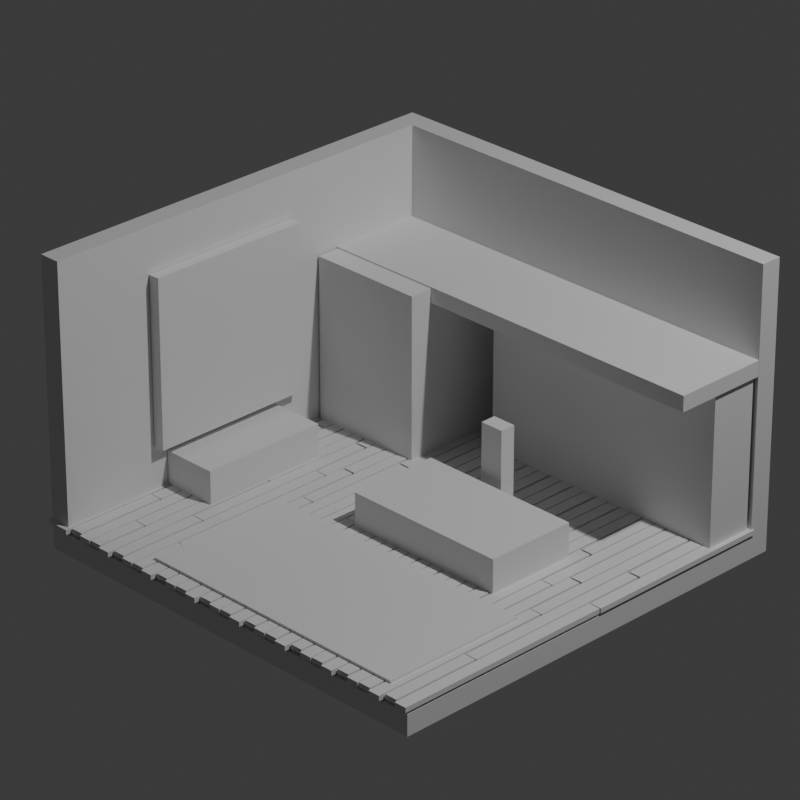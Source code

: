 # Source: Steampunk_Workshop.blend  (saved by Blender 4.0.36; exported with 4.5.12 LTS)
import bpy
from mathutils import Matrix  # noqa: F401  (used for matrix-valued properties, if any)

bpy.ops.wm.read_factory_settings(use_empty=True)
scene = bpy.context.scene
scene.name = 'Scene'

# ---- collections
col_collection = bpy.data.collections.new('Collection'); scene.collection.children.link(col_collection)
col_floor = bpy.data.collections.new('Floor'); scene.collection.children.link(col_floor)

# ---- materials (node trees are filled in below, after node groups)
mat_material = bpy.data.materials.new('Material')
mat_material.alpha_threshold = 0.0
mat_material.use_transparent_shadow = False
mat_material.roughness = 0.5
mat_material.line_color = (0.0, 0.0, 0.0, 1.0)

# ---- node groups
ng_auto_smooth = bpy.data.node_groups.new('Auto Smooth', 'GeometryNodeTree')
_s = ng_auto_smooth.interface.new_socket(name='Geometry', in_out='OUTPUT', socket_type='NodeSocketGeometry')
_s = ng_auto_smooth.interface.new_socket(name='Geometry', in_out='INPUT', socket_type='NodeSocketGeometry')
_s = ng_auto_smooth.interface.new_socket(name='Angle', in_out='INPUT', socket_type='NodeSocketFloat')
_s.subtype = 'ANGLE'
_s.min_value = 0.0
_s.max_value = 3.142
ng_auto_smooth.is_modifier = True
_N = ng_auto_smooth.nodes; _L = ng_auto_smooth.links
n0 = _N.new('NodeGroupOutput'); n0.name = 'Group Output'; n0.location = (480, -100)
n1 = _N.new('NodeGroupInput'); n1.name = 'Group Input'; n1.location = (-420, -300)
n2 = _N.new('NodeGroupInput'); n2.name = 'Group Input.001'; n2.location = (-60, -100)
n3 = _N.new('GeometryNodeSetShadeSmooth'); n3.name = 'Set Shade Smooth'; n3.location = (120, -100)
n3.domain = 'EDGE'
n4 = _N.new('GeometryNodeSetShadeSmooth'); n4.name = 'Set Shade Smooth.001'; n4.location = (300, -100)
n5 = _N.new('GeometryNodeInputMeshEdgeAngle'); n5.name = 'Edge Angle'; n5.location = (-420, -220)
n6 = _N.new('GeometryNodeInputEdgeSmooth'); n6.name = 'Is Edge Smooth'; n6.location = (-60, -160)
n7 = _N.new('GeometryNodeInputShadeSmooth'); n7.name = 'Is Face Smooth'; n7.location = (-240, -340)
n8 = _N.new('FunctionNodeBooleanMath'); n8.name = 'Boolean Math'; n8.location = (-60, -220)
n9 = _N.new('FunctionNodeCompare'); n9.name = 'Compare'; n9.location = (-240, -180)
n9.operation = 'LESS_EQUAL'
_L.new(n5.outputs[0], n9.inputs[0])
_L.new(n4.outputs[0], n0.inputs[0])
_L.new(n1.outputs[1], n9.inputs[1])
_L.new(n9.outputs[0], n8.inputs[0])
_L.new(n7.outputs[0], n8.inputs[1])
_L.new(n2.outputs[0], n3.inputs[0])
_L.new(n6.outputs[0], n3.inputs[1])
_L.new(n3.outputs[0], n4.inputs[0])
_L.new(n8.outputs[0], n3.inputs[2])
n0.is_active_output = True

# ---- material node trees
mat_material.use_nodes = True; mat_material.node_tree.nodes.clear()
_N = mat_material.node_tree.nodes; _L = mat_material.node_tree.links
n0 = _N.new('ShaderNodeOutputMaterial'); n0.name = 'Material Output'; n0.location = (300, 300)
n1 = _N.new('ShaderNodeBsdfPrincipled'); n1.name = 'Principled BSDF'; n1.location = (10, 300)
n1.inputs[3].default_value = 1.45
_L.new(n1.outputs[0], n0.inputs[0])
n0.is_active_output = True

# ---- world
world_world = bpy.data.worlds.new('World'); scene.world = world_world
world_world.use_nodes = True; world_world.node_tree.nodes.clear()
_N = world_world.node_tree.nodes; _L = world_world.node_tree.links
n0 = _N.new('ShaderNodeOutputWorld'); n0.name = 'World Output'; n0.location = (300, 300)
n1 = _N.new('ShaderNodeBackground'); n1.name = 'Background'; n1.location = (10, 300)
n1.inputs[0].default_value = (0.05088, 0.05088, 0.05088, 1.0)
_L.new(n1.outputs[0], n0.inputs[0])
n0.is_active_output = True
world_world.color = (0.05088, 0.05088, 0.05088)
world_world.use_sun_shadow = False
world_world.sun_shadow_jitter_overblur = 0.0

# ---- cameras
cam_camera = bpy.data.cameras.new('Camera')
cam_camera.clip_end = 100.0
cam_camera.lens = 180.0
cam_camera.ortho_scale = 7.314

# ---- lights
light_light = bpy.data.lights.new('Light', 'POINT')
light_light.transmission_factor = 0.0
light_light.use_soft_falloff = False
light_light.energy = 1000.0
light_light.shadow_soft_size = 0.1
light_light.shadow_maximum_resolution = 0.006
light_light.use_absolute_resolution = True

# ---- meshes
me_cube = bpy.data.meshes.new('Cube')
me_cube.from_pydata([(1.0, 1.0, 0.5714), (1.0, 1.0, -0.6786), (1.0, -1.0, -0.6786), (-1.0, 1.0, 0.5714), (-1.0, 1.0, -0.6786), (-1.0, -1.0, 0.5714), (-1.0, -1.0, -0.6786), (1.0, 1.1, 0.5714), (1.0, 1.1, -0.7786), (1.0, -1.0, -0.7786), (-1.1, 1.1, 0.5714), (-1.1, 1.1, -0.7786), (-1.1, -1.0, 0.5714), (-1.1, -1.0, -0.7786)], [], [(6, 4, 3, 5), (4, 6, 2, 1), (4, 1, 0, 3), (13, 12, 10, 11), (11, 8, 9, 13), (11, 10, 7, 8), (0, 1, 8, 7), (6, 5, 12, 13), (2, 6, 13, 9), (5, 3, 10, 12), (3, 0, 7, 10), (1, 2, 9, 8)])
me_cube.polygons.foreach_set('use_smooth', [True] * 12)
_uv = me_cube.uv_layers.new(name='UVMap')
_uv.uv.foreach_set('vector', [0.375, 0.0, 0.375, 0.25, 0.625, 0.25, 0.625, 0.0, 0.125, 0.5, 0.125, 0.75, 0.375, 0.75, 0.375, 0.5, 0.375, 0.25, 0.375, 0.5, 0.625, 0.5, 0.625, 0.25, 0.375, 0.0, 0.625, 0.0, 0.625, 0.25, 0.375, 0.25, 0.125, 0.5, 0.375, 0.5, 0.375, 0.75, 0.125, 0.75, 0.375, 0.25, 0.625, 0.25, 0.625, 0.5, 0.375, 0.5, 0.625, 0.5, 0.375, 0.5, 0.375, 0.5, 0.625, 0.5, 0.375, 0.0, 0.625, 0.0, 0.625, 0.0, 0.375, 0.0, 0.375, 0.75, 0.125, 0.75, 0.125, 0.75, 0.375, 0.75, 0.625, 0.0, 0.625, 0.25, 0.625, 0.25, 0.625, 0.0, 0.625, 0.25, 0.625, 0.5, 0.625, 0.5, 0.625, 0.25, 0.375, 0.5, 0.375, 0.75, 0.375, 0.75, 0.375, 0.5])
me_cube.materials.append(mat_material)
me_cube.use_mirror_vertex_groups = False
me_cube.update()
me_cube_001 = bpy.data.meshes.new('Cube.001')
me_cube_001.from_pydata([(-0.6229, -0.1153, -0.3736), (-0.6229, -0.1153, 0.3736), (-0.6229, 0.1153, -0.3736), (-0.6229, 0.1153, 0.3736), (0.6229, -0.1153, -0.3736), (0.6229, -0.1153, 0.3736), (0.6229, 0.1153, -0.3736), (0.6229, 0.1153, 0.3736)], [], [(0, 1, 3, 2), (2, 3, 7, 6), (6, 7, 5, 4), (4, 5, 1, 0), (2, 6, 4, 0), (7, 3, 1, 5)])
_uv = me_cube_001.uv_layers.new(name='UVMap')
_uv.uv.foreach_set('vector', [0.375, 0.0, 0.625, 0.0, 0.625, 0.25, 0.375, 0.25, 0.375, 0.25, 0.625, 0.25, 0.625, 0.5, 0.375, 0.5, 0.375, 0.5, 0.625, 0.5, 0.625, 0.75, 0.375, 0.75, 0.375, 0.75, 0.625, 0.75, 0.625, 1.0, 0.375, 1.0, 0.125, 0.5, 0.375, 0.5, 0.375, 0.75, 0.125, 0.75, 0.625, 0.5, 0.875, 0.5, 0.875, 0.75, 0.625, 0.75])
me_cube_001.update()
me_cube_002 = bpy.data.meshes.new('Cube.002')
me_cube_002.from_pydata([(-0.23, -0.15, -0.85), (-0.23, -0.15, 0.85), (-0.23, 0.15, -0.85), (-0.23, 0.15, 0.85), (0.23, -0.15, -0.85), (0.23, -0.15, 0.85), (0.23, 0.15, -0.85), (0.23, 0.15, 0.85)], [], [(0, 1, 3, 2), (2, 3, 7, 6), (6, 7, 5, 4), (4, 5, 1, 0), (2, 6, 4, 0), (7, 3, 1, 5)])
_uv = me_cube_002.uv_layers.new(name='UVMap')
_uv.uv.foreach_set('vector', [0.375, 0.0, 0.625, 0.0, 0.625, 0.25, 0.375, 0.25, 0.375, 0.25, 0.625, 0.25, 0.625, 0.5, 0.375, 0.5, 0.375, 0.5, 0.625, 0.5, 0.625, 0.75, 0.375, 0.75, 0.375, 0.75, 0.625, 0.75, 0.625, 1.0, 0.375, 1.0, 0.125, 0.5, 0.375, 0.5, 0.375, 0.75, 0.125, 0.75, 0.625, 0.5, 0.875, 0.5, 0.875, 0.75, 0.625, 0.75])
me_cube_002.update()
me_cube_003 = bpy.data.meshes.new('Cube.003')
me_cube_003.from_pydata([(-0.3988, -0.221, -0.09646), (-0.3988, -0.221, 0.09646), (-0.3988, 0.221, -0.09646), (-0.3988, 0.221, 0.09646), (0.3988, -0.221, -0.09646), (0.3988, -0.221, 0.09646), (0.3988, 0.221, -0.09646), (0.3988, 0.221, 0.09646)], [], [(0, 1, 3, 2), (2, 3, 7, 6), (6, 7, 5, 4), (4, 5, 1, 0), (2, 6, 4, 0), (7, 3, 1, 5)])
_uv = me_cube_003.uv_layers.new(name='UVMap')
_uv.uv.foreach_set('vector', [0.375, 0.0, 0.625, 0.0, 0.625, 0.25, 0.375, 0.25, 0.375, 0.25, 0.625, 0.25, 0.625, 0.5, 0.375, 0.5, 0.375, 0.5, 0.625, 0.5, 0.625, 0.75, 0.375, 0.75, 0.375, 0.75, 0.625, 0.75, 0.625, 1.0, 0.375, 1.0, 0.125, 0.5, 0.375, 0.5, 0.375, 0.75, 0.125, 0.75, 0.625, 0.5, 0.875, 0.5, 0.875, 0.75, 0.625, 0.75])
me_cube_003.update()
me_cube_004 = bpy.data.meshes.new('Cube.004')
me_cube_004.from_pydata([(-0.1333, 0.3104, -0.09646), (-0.1333, 0.3104, 0.09646), (0.1333, 0.3104, -0.09646), (0.1333, 0.3104, 0.09646), (-0.1333, -0.3104, -0.09646), (-0.1333, -0.3104, 0.09646), (0.1333, -0.3104, -0.09646), (0.1333, -0.3104, 0.09646)], [], [(0, 1, 3, 2), (2, 3, 7, 6), (6, 7, 5, 4), (4, 5, 1, 0), (2, 6, 4, 0), (7, 3, 1, 5)])
_uv = me_cube_004.uv_layers.new(name='UVMap')
_uv.uv.foreach_set('vector', [0.375, 0.0, 0.625, 0.0, 0.625, 0.25, 0.375, 0.25, 0.375, 0.25, 0.625, 0.25, 0.625, 0.5, 0.375, 0.5, 0.375, 0.5, 0.625, 0.5, 0.625, 0.75, 0.375, 0.75, 0.375, 0.75, 0.625, 0.75, 0.625, 1.0, 0.375, 1.0, 0.125, 0.5, 0.375, 0.5, 0.375, 0.75, 0.125, 0.75, 0.625, 0.5, 0.875, 0.5, 0.875, 0.75, 0.625, 0.75])
me_cube_004.update()
me_cube_005 = bpy.data.meshes.new('Cube.005')
me_cube_005.from_pydata([(-1.0, -0.2286, -0.03696), (-1.0, -0.2286, 0.03696), (-1.0, 0.2286, -0.03696), (-1.0, 0.2286, 0.03696), (1.0, -0.2286, -0.03696), (1.0, -0.2286, 0.03696), (1.0, 0.2286, -0.03696), (1.0, 0.2286, 0.03696)], [], [(0, 1, 3, 2), (2, 3, 7, 6), (6, 7, 5, 4), (4, 5, 1, 0), (2, 6, 4, 0), (7, 3, 1, 5)])
_uv = me_cube_005.uv_layers.new(name='UVMap')
_uv.uv.foreach_set('vector', [0.375, 0.0, 0.625, 0.0, 0.625, 0.25, 0.375, 0.25, 0.375, 0.25, 0.625, 0.25, 0.625, 0.5, 0.375, 0.5, 0.375, 0.5, 0.625, 0.5, 0.625, 0.75, 0.375, 0.75, 0.375, 0.75, 0.625, 0.75, 0.625, 1.0, 0.375, 1.0, 0.125, 0.5, 0.375, 0.5, 0.375, 0.75, 0.125, 0.75, 0.625, 0.5, 0.875, 0.5, 0.875, 0.75, 0.625, 0.75])
me_cube_005.update()
me_cube_006 = bpy.data.meshes.new('Cube.006')
me_cube_006.from_pydata([(-0.2832, -0.2832, -0.4082), (-0.2832, -0.2832, 0.4082), (-0.2832, 0.2832, -0.4082), (-0.2832, 0.2832, 0.4082), (0.2832, -0.2832, -0.4082), (0.2832, -0.2832, 0.4082), (0.2832, 0.2832, -0.4082), (0.2832, 0.2832, 0.4082)], [], [(0, 1, 3, 2), (2, 3, 7, 6), (6, 7, 5, 4), (4, 5, 1, 0), (2, 6, 4, 0), (7, 3, 1, 5)])
_uv = me_cube_006.uv_layers.new(name='UVMap')
_uv.uv.foreach_set('vector', [0.375, 0.0, 0.625, 0.0, 0.625, 0.25, 0.375, 0.25, 0.375, 0.25, 0.625, 0.25, 0.625, 0.5, 0.375, 0.5, 0.375, 0.5, 0.625, 0.5, 0.625, 0.75, 0.375, 0.75, 0.375, 0.75, 0.625, 0.75, 0.625, 1.0, 0.375, 1.0, 0.125, 0.5, 0.375, 0.5, 0.375, 0.75, 0.125, 0.75, 0.625, 0.5, 0.875, 0.5, 0.875, 0.75, 0.625, 0.75])
me_cube_006.update()
me_cube_007 = bpy.data.meshes.new('Cube.007')
me_cube_007.from_pydata([(-0.6888, -0.3531, -0.02454), (-0.6888, -0.3531, 0.02454), (-0.6888, 0.3531, -0.02454), (-0.6888, 0.3531, 0.02454), (0.6888, -0.3531, -0.02454), (0.6888, -0.3531, 0.02454), (0.6888, 0.3531, -0.02454), (0.6888, 0.3531, 0.02454)], [], [(0, 1, 3, 2), (2, 3, 7, 6), (6, 7, 5, 4), (4, 5, 1, 0), (2, 6, 4, 0), (7, 3, 1, 5)])
_uv = me_cube_007.uv_layers.new(name='UVMap')
_uv.uv.foreach_set('vector', [0.375, 0.0, 0.625, 0.0, 0.625, 0.25, 0.375, 0.25, 0.375, 0.25, 0.625, 0.25, 0.625, 0.5, 0.375, 0.5, 0.375, 0.5, 0.625, 0.5, 0.625, 0.75, 0.375, 0.75, 0.375, 0.75, 0.625, 0.75, 0.625, 1.0, 0.375, 1.0, 0.125, 0.5, 0.375, 0.5, 0.375, 0.75, 0.125, 0.75, 0.625, 0.5, 0.875, 0.5, 0.875, 0.75, 0.625, 0.75])
me_cube_007.update()
me_cube_008 = bpy.data.meshes.new('Cube.008')
me_cube_008.from_pydata([(-0.9967, -0.4022, -0.3983), (-0.9967, -0.4022, 0.3983), (-0.9967, 0.3944, -0.3983), (-0.9967, 0.3944, 0.3983), (-0.9422, -0.4022, -0.3983), (-0.9422, -0.4022, 0.3983), (-0.9422, 0.3944, -0.3983), (-0.9422, 0.3944, 0.3983)], [], [(0, 1, 3, 2), (2, 3, 7, 6), (6, 7, 5, 4), (4, 5, 1, 0), (2, 6, 4, 0), (7, 3, 1, 5)])
_uv = me_cube_008.uv_layers.new(name='UVMap')
_uv.uv.foreach_set('vector', [0.375, 0.0, 0.625, 0.0, 0.625, 0.25, 0.375, 0.25, 0.375, 0.25, 0.625, 0.25, 0.625, 0.5, 0.375, 0.5, 0.375, 0.5, 0.625, 0.5, 0.625, 0.75, 0.375, 0.75, 0.375, 0.75, 0.625, 0.75, 0.625, 1.0, 0.375, 1.0, 0.125, 0.5, 0.375, 0.5, 0.375, 0.75, 0.125, 0.75, 0.625, 0.5, 0.875, 0.5, 0.875, 0.75, 0.625, 0.75])
me_cube_008.update()
me_cube_010 = bpy.data.meshes.new('Cube.010')
me_cube_010.from_pydata([(-0.0293, -0.5439, -0.01167), (-0.0293, -0.5439, 0.01167), (-0.0293, 0.5439, -0.01167), (-0.0293, 0.5439, 0.01167), (0.0293, -0.5439, -0.01167), (0.0293, -0.5439, 0.01167), (0.0293, 0.5439, -0.01167), (0.0293, 0.5439, 0.01167), (-0.02532, 0.548, -0.01167), (-0.02532, 0.548, 0.01167), (-0.02532, 1.479, -0.01167), (-0.02532, 1.479, 0.01167), (0.03327, 0.548, -0.01167), (0.03327, 0.548, 0.01167), (0.03327, 1.479, -0.01167), (0.03327, 1.479, 0.01167), (-0.09803, -0.5273, -0.01167), (-0.09803, -0.5273, 0.01167), (-0.09803, -0.09531, -0.01167), (-0.09803, -0.09531, 0.01167), (-0.03944, -0.5273, -0.01167), (-0.03944, -0.5273, 0.01167), (-0.03944, -0.09531, -0.01167), (-0.03944, -0.09531, 0.01167), (-0.09405, -0.09128, -0.01167), (-0.09405, -0.09128, 0.01167), (-0.09405, 0.8398, -0.01167), (-0.09405, 0.8398, 0.01167), (-0.03546, -0.09128, -0.01167), (-0.03546, -0.09128, 0.01167), (-0.03546, 0.8398, -0.01167), (-0.03546, 0.8398, 0.01167), (-0.08928, 0.8491, -0.01167), (-0.08928, 0.8491, 0.01167), (-0.08928, 1.498, -0.01167), (-0.08928, 1.498, 0.01167), (-0.03069, 0.8491, -0.01167), (-0.03069, 0.8491, 0.01167), (-0.03069, 1.498, -0.01167), (-0.03069, 1.498, 0.01167), (-0.1633, -0.5552, -0.01167), (-0.1633, -0.5552, 0.01167), (-0.1633, 0.3428, -0.01167), (-0.1633, 0.3428, 0.01167), (-0.1047, -0.5552, -0.01167), (-0.1047, -0.5552, 0.01167), (-0.1047, 0.3428, -0.01167), (-0.1047, 0.3428, 0.01167), (-0.1593, 0.3468, -0.01167), (-0.1593, 0.3468, 0.01167), (-0.1593, 1.278, -0.01167), (-0.1593, 1.278, 0.01167), (-0.1007, 0.3468, -0.01167), (-0.1007, 0.3468, 0.01167), (-0.1007, 1.278, -0.01167), (-0.1007, 1.278, 0.01167), (-0.232, -0.5385, -0.01167), (-0.232, -0.5385, 0.01167), (-0.232, -0.2964, -0.01167), (-0.232, -0.2964, 0.01167), (-0.1734, -0.5385, -0.01167), (-0.1734, -0.5385, 0.01167), (-0.1734, -0.2964, -0.01167), (-0.1734, -0.2964, 0.01167), (-0.228, -0.2924, -0.01167), (-0.228, -0.2924, 0.01167), (-0.228, 0.6387, -0.01167), (-0.228, 0.6387, 0.01167), (-0.1695, -0.2924, -0.01167), (-0.1695, -0.2924, 0.01167), (-0.1695, 0.6387, -0.01167), (-0.1695, 0.6387, 0.01167), (-0.2233, 0.648, -0.01167), (-0.2233, 0.648, 0.01167), (-0.2233, 1.476, -0.01167), (-0.2233, 1.476, 0.01167), (-0.1647, 0.648, -0.01167), (-0.1647, 0.648, 0.01167), (-0.1647, 1.476, -0.01167), (-0.1647, 1.476, 0.01167), (-0.08718, 1.271, -0.01167), (-0.1559, 1.288, -0.01167), (-0.1559, 1.288, 0.01167), (-0.1559, 1.53, -0.01167), (-0.1559, 1.53, 0.01167), (-0.09733, 1.288, -0.01167), (-0.09733, 1.288, 0.01167), (-0.09733, 1.53, -0.01167), (-0.09733, 1.53, 0.01167)], [], [(0, 1, 3, 2), (2, 3, 7, 6), (6, 7, 5, 4), (4, 5, 1, 0), (2, 6, 4, 0), (7, 3, 1, 5), (8, 9, 11, 10), (10, 11, 15, 14), (14, 15, 13, 12), (12, 13, 9, 8), (10, 14, 12, 8), (15, 11, 9, 13), (16, 17, 19, 18), (18, 19, 23, 22), (22, 23, 21, 20), (20, 21, 17, 16), (18, 22, 20, 16), (23, 19, 17, 21), (24, 25, 27, 26), (26, 27, 31, 30), (30, 31, 29, 28), (28, 29, 25, 24), (26, 30, 28, 24), (31, 27, 25, 29), (32, 33, 35, 34), (34, 35, 39, 38), (38, 39, 37, 36), (36, 37, 33, 32), (34, 38, 36, 32), (39, 35, 33, 37), (40, 41, 43, 42), (42, 43, 47, 46), (46, 47, 45, 44), (44, 45, 41, 40), (42, 46, 44, 40), (47, 43, 41, 45), (48, 49, 51, 50), (50, 51, 55, 54), (54, 55, 53, 52), (52, 53, 49, 48), (50, 54, 52, 48), (55, 51, 49, 53), (56, 57, 59, 58), (58, 59, 63, 62), (62, 63, 61, 60), (60, 61, 57, 56), (58, 62, 60, 56), (63, 59, 57, 61), (64, 65, 67, 66), (66, 67, 71, 70), (70, 71, 69, 68), (68, 69, 65, 64), (66, 70, 68, 64), (71, 67, 65, 69), (72, 73, 75, 74), (74, 75, 79, 78), (78, 79, 77, 76), (76, 77, 73, 72), (74, 78, 76, 72), (79, 75, 73, 77), (81, 82, 84, 83), (83, 84, 88, 87), (87, 88, 86, 85), (85, 86, 82, 81), (83, 87, 85, 81), (88, 84, 82, 86)])
_uv = me_cube_010.uv_layers.new(name='UVMap')
_uv.uv.foreach_set('vector', [0.375, 0.0, 0.625, 0.0, 0.625, 0.25, 0.375, 0.25, 0.375, 0.25, 0.625, 0.25, 0.625, 0.5, 0.375, 0.5, 0.375, 0.5, 0.625, 0.5, 0.625, 0.75, 0.375, 0.75, 0.375, 0.75, 0.625, 0.75, 0.625, 1.0, 0.375, 1.0, 0.125, 0.5, 0.375, 0.5, 0.375, 0.75, 0.125, 0.75, 0.625, 0.5, 0.875, 0.5, 0.875, 0.75, 0.625, 0.75, 0.375, 0.0, 0.625, 0.0, 0.625, 0.25, 0.375, 0.25, 0.375, 0.25, 0.625, 0.25, 0.625, 0.5, 0.375, 0.5, 0.375, 0.5, 0.625, 0.5, 0.625, 0.75, 0.375, 0.75, 0.375, 0.75, 0.625, 0.75, 0.625, 1.0, 0.375, 1.0, 0.125, 0.5, 0.375, 0.5, 0.375, 0.75, 0.125, 0.75, 0.625, 0.5, 0.875, 0.5, 0.875, 0.75, 0.625, 0.75, 0.375, 0.0, 0.625, 0.0, 0.625, 0.25, 0.375, 0.25, 0.375, 0.25, 0.625, 0.25, 0.625, 0.5, 0.375, 0.5, 0.375, 0.5, 0.625, 0.5, 0.625, 0.75, 0.375, 0.75, 0.375, 0.75, 0.625, 0.75, 0.625, 1.0, 0.375, 1.0, 0.125, 0.5, 0.375, 0.5, 0.375, 0.75, 0.125, 0.75, 0.625, 0.5, 0.875, 0.5, 0.875, 0.75, 0.625, 0.75, 0.375, 0.0, 0.625, 0.0, 0.625, 0.25, 0.375, 0.25, 0.375, 0.25, 0.625, 0.25, 0.625, 0.5, 0.375, 0.5, 0.375, 0.5, 0.625, 0.5, 0.625, 0.75, 0.375, 0.75, 0.375, 0.75, 0.625, 0.75, 0.625, 1.0, 0.375, 1.0, 0.125, 0.5, 0.375, 0.5, 0.375, 0.75, 0.125, 0.75, 0.625, 0.5, 0.875, 0.5, 0.875, 0.75, 0.625, 0.75, 0.375, 0.0, 0.625, 0.0, 0.625, 0.25, 0.375, 0.25, 0.375, 0.25, 0.625, 0.25, 0.625, 0.5, 0.375, 0.5, 0.375, 0.5, 0.625, 0.5, 0.625, 0.75, 0.375, 0.75, 0.375, 0.75, 0.625, 0.75, 0.625, 1.0, 0.375, 1.0, 0.125, 0.5, 0.375, 0.5, 0.375, 0.75, 0.125, 0.75, 0.625, 0.5, 0.875, 0.5, 0.875, 0.75, 0.625, 0.75, 0.375, 0.0, 0.625, 0.0, 0.625, 0.25, 0.375, 0.25, 0.375, 0.25, 0.625, 0.25, 0.625, 0.5, 0.375, 0.5, 0.375, 0.5, 0.625, 0.5, 0.625, 0.75, 0.375, 0.75, 0.375, 0.75, 0.625, 0.75, 0.625, 1.0, 0.375, 1.0, 0.125, 0.5, 0.375, 0.5, 0.375, 0.75, 0.125, 0.75, 0.625, 0.5, 0.875, 0.5, 0.875, 0.75, 0.625, 0.75, 0.375, 0.0, 0.625, 0.0, 0.625, 0.25, 0.375, 0.25, 0.375, 0.25, 0.625, 0.25, 0.625, 0.5, 0.375, 0.5, 0.375, 0.5, 0.625, 0.5, 0.625, 0.75, 0.375, 0.75, 0.375, 0.75, 0.625, 0.75, 0.625, 1.0, 0.375, 1.0, 0.125, 0.5, 0.375, 0.5, 0.375, 0.75, 0.125, 0.75, 0.625, 0.5, 0.875, 0.5, 0.875, 0.75, 0.625, 0.75, 0.375, 0.0, 0.625, 0.0, 0.625, 0.25, 0.375, 0.25, 0.375, 0.25, 0.625, 0.25, 0.625, 0.5, 0.375, 0.5, 0.375, 0.5, 0.625, 0.5, 0.625, 0.75, 0.375, 0.75, 0.375, 0.75, 0.625, 0.75, 0.625, 1.0, 0.375, 1.0, 0.125, 0.5, 0.375, 0.5, 0.375, 0.75, 0.125, 0.75, 0.625, 0.5, 0.875, 0.5, 0.875, 0.75, 0.625, 0.75, 0.375, 0.0, 0.625, 0.0, 0.625, 0.25, 0.375, 0.25, 0.375, 0.25, 0.625, 0.25, 0.625, 0.5, 0.375, 0.5, 0.375, 0.5, 0.625, 0.5, 0.625, 0.75, 0.375, 0.75, 0.375, 0.75, 0.625, 0.75, 0.625, 1.0, 0.375, 1.0, 0.125, 0.5, 0.375, 0.5, 0.375, 0.75, 0.125, 0.75, 0.625, 0.5, 0.875, 0.5, 0.875, 0.75, 0.625, 0.75, 0.375, 0.0, 0.625, 0.0, 0.625, 0.25, 0.375, 0.25, 0.375, 0.25, 0.625, 0.25, 0.625, 0.5, 0.375, 0.5, 0.375, 0.5, 0.625, 0.5, 0.625, 0.75, 0.375, 0.75, 0.375, 0.75, 0.625, 0.75, 0.625, 1.0, 0.375, 1.0, 0.125, 0.5, 0.375, 0.5, 0.375, 0.75, 0.125, 0.75, 0.625, 0.5, 0.875, 0.5, 0.875, 0.75, 0.625, 0.75, 0.375, 0.0, 0.625, 0.0, 0.625, 0.25, 0.375, 0.25, 0.375, 0.25, 0.625, 0.25, 0.625, 0.5, 0.375, 0.5, 0.375, 0.5, 0.625, 0.5, 0.625, 0.75, 0.375, 0.75, 0.375, 0.75, 0.625, 0.75, 0.625, 1.0, 0.375, 1.0, 0.125, 0.5, 0.375, 0.5, 0.375, 0.75, 0.125, 0.75, 0.625, 0.5, 0.875, 0.5, 0.875, 0.75, 0.625, 0.75])
me_cube_010.update()
me_plane = bpy.data.meshes.new('Plane')
me_plane.from_pydata([(-0.6702, -0.3517, -0.6464), (0.717, -0.3517, -0.6447), (-0.6702, 0.3517, -0.6464), (0.717, 0.3517, -0.6576), (-0.4968, -0.3517, -0.6391), (-0.3234, -0.3517, -0.6324), (-0.15, -0.3517, -0.6331), (0.0234, -0.3517, -0.6381), (0.1968, -0.3517, -0.6393), (0.3702, -0.3517, -0.6423), (0.5436, -0.3517, -0.6469), (0.5436, 0.3517, -0.6494), (0.3702, 0.3517, -0.6438), (0.1968, 0.3517, -0.6393), (0.0234, 0.3517, -0.6382), (-0.15, 0.3517, -0.6408), (-0.3234, 0.3517, -0.6474), (-0.4968, 0.3517, -0.6468), (-0.6702, 0.1758, -0.6464), (-0.6702, 0.0, -0.6464), (-0.6702, -0.1758, -0.6464), (0.717, -0.1758, -0.6332), (0.717, 0.0, -0.6438), (0.717, 0.1758, -0.6525), (-0.4968, -0.1758, -0.6401), (-0.4968, 0.0, -0.6423), (-0.4968, 0.1758, -0.645), (-0.3234, -0.1758, -0.634), (-0.3234, 0.0, -0.6382), (-0.3234, 0.1758, -0.6435), (-0.15, -0.1758, -0.6341), (-0.15, 0.0, -0.6365), (-0.15, 0.1758, -0.639), (0.0234, -0.1758, -0.6412), (0.0234, 0.0, -0.6403), (0.0234, 0.1758, -0.6412), (0.1968, -0.1758, -0.6397), (0.1968, 0.0, -0.6382), (0.1968, 0.1758, -0.6454), (0.3702, -0.1758, -0.6428), (0.3702, 0.0, -0.6479), (0.3702, 0.1758, -0.647), (0.5436, -0.1758, -0.6452), (0.5436, 0.0, -0.6472), (0.5436, 0.1758, -0.6483)], [], [(44, 23, 3, 11), (18, 26, 17, 2), (26, 29, 16, 17), (29, 32, 15, 16), (32, 35, 14, 15), (35, 38, 13, 14), (38, 41, 12, 13), (41, 44, 11, 12), (9, 10, 42, 39), (39, 42, 43, 40), (40, 43, 44, 41), (8, 9, 39, 36), (36, 39, 40, 37), (37, 40, 41, 38), (7, 8, 36, 33), (33, 36, 37, 34), (34, 37, 38, 35), (6, 7, 33, 30), (30, 33, 34, 31), (31, 34, 35, 32), (5, 6, 30, 27), (27, 30, 31, 28), (28, 31, 32, 29), (4, 5, 27, 24), (24, 27, 28, 25), (25, 28, 29, 26), (0, 4, 24, 20), (20, 24, 25, 19), (19, 25, 26, 18), (10, 1, 21, 42), (42, 21, 22, 43), (43, 22, 23, 44)])
me_plane.polygons.foreach_set('use_smooth', [True] * 32)
_uv = me_plane.uv_layers.new(name='UVMap')
_uv.uv.foreach_set('vector', [0.875, 0.75, 1.0, 0.75, 1.0, 1.0, 0.875, 1.0, 0.0, 0.75, 0.125, 0.75, 0.125, 1.0, 0.0, 1.0, 0.125, 0.75, 0.25, 0.75, 0.25, 1.0, 0.125, 1.0, 0.25, 0.75, 0.375, 0.75, 0.375, 1.0, 0.25, 1.0, 0.375, 0.75, 0.5, 0.75, 0.5, 1.0, 0.375, 1.0, 0.5, 0.75, 0.625, 0.75, 0.625, 1.0, 0.5, 1.0, 0.625, 0.75, 0.75, 0.75, 0.75, 1.0, 0.625, 1.0, 0.75, 0.75, 0.875, 0.75, 0.875, 1.0, 0.75, 1.0, 0.75, 0.0, 0.875, 0.0, 0.875, 0.25, 0.75, 0.25, 0.75, 0.25, 0.875, 0.25, 0.875, 0.5, 0.75, 0.5, 0.75, 0.5, 0.875, 0.5, 0.875, 0.75, 0.75, 0.75, 0.625, 0.0, 0.75, 0.0, 0.75, 0.25, 0.625, 0.25, 0.625, 0.25, 0.75, 0.25, 0.75, 0.5, 0.625, 0.5, 0.625, 0.5, 0.75, 0.5, 0.75, 0.75, 0.625, 0.75, 0.5, 0.0, 0.625, 0.0, 0.625, 0.25, 0.5, 0.25, 0.5, 0.25, 0.625, 0.25, 0.625, 0.5, 0.5, 0.5, 0.5, 0.5, 0.625, 0.5, 0.625, 0.75, 0.5, 0.75, 0.375, 0.0, 0.5, 0.0, 0.5, 0.25, 0.375, 0.25, 0.375, 0.25, 0.5, 0.25, 0.5, 0.5, 0.375, 0.5, 0.375, 0.5, 0.5, 0.5, 0.5, 0.75, 0.375, 0.75, 0.25, 0.0, 0.375, 0.0, 0.375, 0.25, 0.25, 0.25, 0.25, 0.25, 0.375, 0.25, 0.375, 0.5, 0.25, 0.5, 0.25, 0.5, 0.375, 0.5, 0.375, 0.75, 0.25, 0.75, 0.125, 0.0, 0.25, 0.0, 0.25, 0.25, 0.125, 0.25, 0.125, 0.25, 0.25, 0.25, 0.25, 0.5, 0.125, 0.5, 0.125, 0.5, 0.25, 0.5, 0.25, 0.75, 0.125, 0.75, 0.0, 0.0, 0.125, 0.0, 0.125, 0.25, 0.0, 0.25, 0.0, 0.25, 0.125, 0.25, 0.125, 0.5, 0.0, 0.5, 0.0, 0.5, 0.125, 0.5, 0.125, 0.75, 0.0, 0.75, 0.875, 0.0, 1.0, 0.0, 1.0, 0.25, 0.875, 0.25, 0.875, 0.25, 1.0, 0.25, 1.0, 0.5, 0.875, 0.5, 0.875, 0.5, 1.0, 0.5, 1.0, 0.75, 0.875, 0.75])
me_plane.update()

# ---- objects
ob_room = bpy.data.objects.new('Room', me_cube)
ob_light = bpy.data.objects.new('Light', light_light)
ob_camera = bpy.data.objects.new('Camera', cam_camera)
ob_shelves = bpy.data.objects.new('Shelves', me_cube_001)
ob_person = bpy.data.objects.new('Person', me_cube_002)
ob_workbench = bpy.data.objects.new('Workbench', me_cube_003)
ob_desk = bpy.data.objects.new('Desk', me_cube_004)
ob_walkway = bpy.data.objects.new('Walkway', me_cube_005)
ob_spiral_staircase = bpy.data.objects.new('Spiral Staircase', me_cube_006)
ob_rug = bpy.data.objects.new('Rug', me_cube_007)
ob_window = bpy.data.objects.new('Window', me_cube_008)
ob_floor_boards = bpy.data.objects.new('Floor Boards', me_cube_010)
ob_plane = bpy.data.objects.new('Plane', me_plane)

# ---- transforms, parenting, visibility, modifiers, constraints
ob_room.location = (0.0, 0.0, 0.0)
ob_room.lock_rotations_4d = False
ob_room.empty_display_type = 'ARROWS'
ob_room.lineart.crease_threshold = 0.0
_m = ob_room.modifiers.new('Auto Smooth', 'NODES')
_m.node_group = ng_auto_smooth
_gi = [s.identifier for s in ng_auto_smooth.interface.items_tree if s.item_type == 'SOCKET' and s.in_out == 'INPUT']
_m[_gi[1]] = 0.5236  # Angle
ob_light.location = (4.076, 1.005, 5.904)
ob_light.rotation_euler = (0.6503, 0.05522, 1.866)
ob_light.lock_rotations_4d = False
ob_light.empty_display_type = 'ARROWS'
ob_light.color = (0.0, 0.0, 0.0, 0.0)
ob_light.lineart.crease_threshold = 0.0
ob_camera.location = (10.34, -10.22, 7.319)
ob_camera.rotation_euler = (1.102, 4.19e-07, 0.794)
ob_camera.lock_rotations_4d = False
ob_camera.empty_display_type = 'ARROWS'
ob_camera.color = (0.0, 0.0, 0.0, 0.0)
ob_camera.display_type = 'WIRE'
ob_camera.lineart.crease_threshold = 0.0
ob_shelves.location = (0.3618, 0.8721, -0.3048)
ob_person.location = (0.1297, 0.3843, -0.455)
ob_person.scale = (0.25, 0.25, 0.25)
ob_workbench.location = (0.2243, 0.07504, -0.579)
ob_desk.location = (-0.8633, -0.1383, -0.579)
ob_walkway.location = (0.0, 0.7724, 0.1053)
ob_spiral_staircase.location = (-0.7083, 0.7146, -0.2735)
ob_rug.location = (0.1475, -0.5758, -0.6531)
ob_window.location = (-9.023e-18, -0.1178, -0.04064)
ob_floor_boards.location = (0.9748, -0.4697, -0.6926)
_m = ob_floor_boards.modifiers.new('Array', 'ARRAY')
_m.count = 8
_m.relative_offset_displace = (-1.0, 0.0, 0.0)
_m = ob_floor_boards.modifiers.new('Displace', 'DISPLACE')
_m.strength = 0.03
_m.direction = 'Z'
_m.texture_coords = 'OBJECT'
_m = ob_floor_boards.modifiers.new('Displace.001', 'DISPLACE')
_m.strength = 0.05
_m.direction = 'Z'
ob_plane.location = (0.1141, -0.5703, -0.02851)
_m = ob_plane.modifiers.new('Subdivision', 'SUBSURF')
_m.levels = 2

# ---- collection membership
col_collection.objects.link(ob_room)
col_collection.objects.link(ob_light)
col_collection.objects.link(ob_camera)
col_collection.objects.link(ob_shelves)
col_collection.objects.link(ob_person)
col_collection.objects.link(ob_workbench)
col_collection.objects.link(ob_desk)
col_collection.objects.link(ob_walkway)
col_collection.objects.link(ob_spiral_staircase)
col_collection.objects.link(ob_rug)
col_collection.objects.link(ob_window)
col_floor.objects.link(ob_floor_boards)
col_floor.objects.link(ob_plane)

# ---- scene / render settings (as saved in the file)
scene.camera = ob_camera
scene.frame_start = 1; scene.frame_end = 250; scene.frame_set(1)
scene.render.engine = 'BLENDER_EEVEE_NEXT'
scene.render.resolution_x = 1080
scene.cycles.sampling_pattern = 'TABULATED_SOBOL'
bpy.context.view_layer.update()

